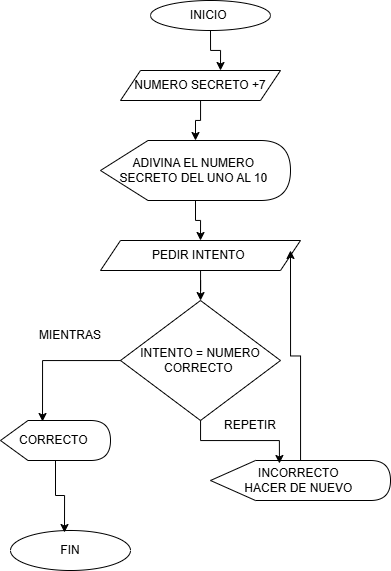

The diagram above was exported from draw.io. Its source (the exported page's mxGraphModel, read from the mxfile embedded in the PNG):
<mxGraphModel dx="925" dy="1707" grid="1" gridSize="10" guides="1" tooltips="1" connect="1" arrows="1" fold="1" page="1" pageScale="1" pageWidth="850" pageHeight="1100" math="0" shadow="0">
  <root>
    <mxCell id="0" />
    <mxCell id="1" parent="0" />
    <mxCell id="icuvNCCOwd2a9sQmO8dZ-1" parent="1" style="ellipse;whiteSpace=wrap;html=1;" value="INICIO&amp;nbsp;" vertex="1">
      <mxGeometry height="30" width="120" x="330" y="-1080" as="geometry" />
    </mxCell>
    <mxCell id="icuvNCCOwd2a9sQmO8dZ-14" edge="1" parent="1" source="icuvNCCOwd2a9sQmO8dZ-2" style="edgeStyle=orthogonalEdgeStyle;rounded=0;orthogonalLoop=1;jettySize=auto;html=1;" target="icuvNCCOwd2a9sQmO8dZ-3" value="">
      <mxGeometry relative="1" as="geometry" />
    </mxCell>
    <mxCell id="icuvNCCOwd2a9sQmO8dZ-2" parent="1" style="shape=parallelogram;perimeter=parallelogramPerimeter;whiteSpace=wrap;html=1;fixedSize=1;" value="NUMERO SECRETO +7" vertex="1">
      <mxGeometry height="30" width="160" x="300" y="-1010" as="geometry" />
    </mxCell>
    <mxCell id="icuvNCCOwd2a9sQmO8dZ-13" edge="1" parent="1" source="icuvNCCOwd2a9sQmO8dZ-3" style="edgeStyle=orthogonalEdgeStyle;rounded=0;orthogonalLoop=1;jettySize=auto;html=1;entryX=0.5;entryY=0;entryDx=0;entryDy=0;" target="icuvNCCOwd2a9sQmO8dZ-4">
      <mxGeometry relative="1" as="geometry" />
    </mxCell>
    <mxCell id="icuvNCCOwd2a9sQmO8dZ-3" parent="1" style="shape=display;whiteSpace=wrap;html=1;size=0.25;" value="ADIVINA EL NUMERO&amp;nbsp;&lt;div&gt;SECRETO DEL UNO AL 10&amp;nbsp;&lt;/div&gt;" vertex="1">
      <mxGeometry height="60" width="190" x="280" y="-940" as="geometry" />
    </mxCell>
    <mxCell id="icuvNCCOwd2a9sQmO8dZ-11" edge="1" parent="1" source="icuvNCCOwd2a9sQmO8dZ-4" style="edgeStyle=orthogonalEdgeStyle;rounded=0;orthogonalLoop=1;jettySize=auto;html=1;" target="icuvNCCOwd2a9sQmO8dZ-5" value="">
      <mxGeometry relative="1" as="geometry" />
    </mxCell>
    <mxCell id="icuvNCCOwd2a9sQmO8dZ-4" parent="1" style="shape=parallelogram;perimeter=parallelogramPerimeter;whiteSpace=wrap;html=1;fixedSize=1;" value="PEDIR INTENTO&amp;nbsp;" vertex="1">
      <mxGeometry height="30" width="200" x="280" y="-840" as="geometry" />
    </mxCell>
    <mxCell id="icuvNCCOwd2a9sQmO8dZ-5" parent="1" style="rhombus;whiteSpace=wrap;html=1;" value="INTENTO = NUMERO CORRECTO&amp;nbsp;" vertex="1">
      <mxGeometry height="120" width="160" x="300" y="-780" as="geometry" />
    </mxCell>
    <mxCell id="icuvNCCOwd2a9sQmO8dZ-7" parent="1" style="shape=display;whiteSpace=wrap;html=1;" value="CORRECTO&amp;nbsp;" vertex="1">
      <mxGeometry height="40" width="110" x="180" y="-660" as="geometry" />
    </mxCell>
    <mxCell id="icuvNCCOwd2a9sQmO8dZ-20" edge="1" parent="1" source="icuvNCCOwd2a9sQmO8dZ-8" style="edgeStyle=orthogonalEdgeStyle;rounded=0;orthogonalLoop=1;jettySize=auto;html=1;">
      <mxGeometry relative="1" as="geometry">
        <mxPoint x="470" y="-830" as="targetPoint" />
      </mxGeometry>
    </mxCell>
    <mxCell id="icuvNCCOwd2a9sQmO8dZ-8" parent="1" style="shape=display;whiteSpace=wrap;html=1;" value="INCORRECTO&amp;nbsp;&lt;div&gt;HACER DE NUEVO&amp;nbsp;&lt;/div&gt;" vertex="1">
      <mxGeometry height="40" width="180" x="390" y="-620" as="geometry" />
    </mxCell>
    <mxCell id="icuvNCCOwd2a9sQmO8dZ-9" edge="1" parent="1" source="icuvNCCOwd2a9sQmO8dZ-5" style="edgeStyle=orthogonalEdgeStyle;rounded=0;orthogonalLoop=1;jettySize=auto;html=1;entryX=0.383;entryY=0.075;entryDx=0;entryDy=0;entryPerimeter=0;" target="icuvNCCOwd2a9sQmO8dZ-8">
      <mxGeometry relative="1" as="geometry" />
    </mxCell>
    <mxCell id="icuvNCCOwd2a9sQmO8dZ-10" edge="1" parent="1" source="icuvNCCOwd2a9sQmO8dZ-5" style="edgeStyle=orthogonalEdgeStyle;rounded=0;orthogonalLoop=1;jettySize=auto;html=1;entryX=0.382;entryY=0.025;entryDx=0;entryDy=0;entryPerimeter=0;" target="icuvNCCOwd2a9sQmO8dZ-7">
      <mxGeometry relative="1" as="geometry" />
    </mxCell>
    <mxCell id="icuvNCCOwd2a9sQmO8dZ-16" edge="1" parent="1" source="icuvNCCOwd2a9sQmO8dZ-1" style="edgeStyle=orthogonalEdgeStyle;rounded=0;orthogonalLoop=1;jettySize=auto;html=1;entryX=0.625;entryY=0;entryDx=0;entryDy=0;entryPerimeter=0;" target="icuvNCCOwd2a9sQmO8dZ-2">
      <mxGeometry relative="1" as="geometry" />
    </mxCell>
    <mxCell id="icuvNCCOwd2a9sQmO8dZ-17" parent="1" style="ellipse;whiteSpace=wrap;html=1;" value="FIN" vertex="1">
      <mxGeometry height="40" width="120" x="190" y="-550" as="geometry" />
    </mxCell>
    <mxCell id="icuvNCCOwd2a9sQmO8dZ-19" edge="1" parent="1" source="icuvNCCOwd2a9sQmO8dZ-7" style="edgeStyle=orthogonalEdgeStyle;rounded=0;orthogonalLoop=1;jettySize=auto;html=1;entryX=0.45;entryY=0.05;entryDx=0;entryDy=0;entryPerimeter=0;" target="icuvNCCOwd2a9sQmO8dZ-17">
      <mxGeometry relative="1" as="geometry" />
    </mxCell>
    <mxCell id="icuvNCCOwd2a9sQmO8dZ-21" parent="1" style="text;html=1;whiteSpace=wrap;strokeColor=none;fillColor=none;align=center;verticalAlign=middle;rounded=0;" value="MIENTRAS" vertex="1">
      <mxGeometry height="30" width="60" x="220" y="-760" as="geometry" />
    </mxCell>
    <mxCell id="icuvNCCOwd2a9sQmO8dZ-22" parent="1" style="text;html=1;whiteSpace=wrap;strokeColor=none;fillColor=none;align=center;verticalAlign=middle;rounded=0;" value="REPETIR" vertex="1">
      <mxGeometry height="30" width="60" x="400" y="-670" as="geometry" />
    </mxCell>
  </root>
</mxGraphModel>